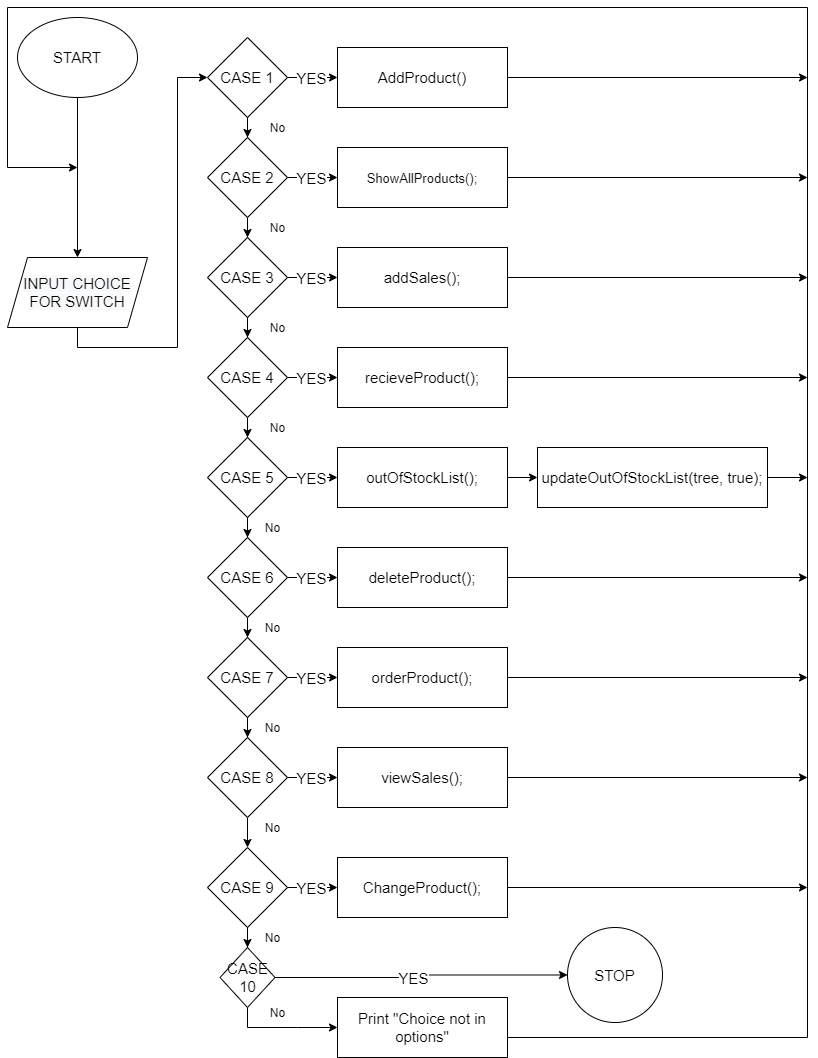

The diagram above was exported from draw.io. Its source (the exported page's mxGraphModel, read from the mxfile embedded in the PNG):
<mxGraphModel dx="3725" dy="2838" grid="1" gridSize="10" guides="1" tooltips="1" connect="1" arrows="1" fold="1" page="1" pageScale="1" pageWidth="850" pageHeight="1100" math="0" shadow="0">
  <root>
    <mxCell id="0" />
    <mxCell id="1" parent="0" />
    <mxCell id="gl7IX9aZT36JIw9S8JXE-398" value="" style="edgeStyle=orthogonalEdgeStyle;rounded=0;orthogonalLoop=1;jettySize=auto;html=1;fontSize=15;" parent="1" source="gl7IX9aZT36JIw9S8JXE-1" target="gl7IX9aZT36JIw9S8JXE-397" edge="1">
      <mxGeometry relative="1" as="geometry" />
    </mxCell>
    <mxCell id="gl7IX9aZT36JIw9S8JXE-1" value="START" style="ellipse;whiteSpace=wrap;html=1;fontSize=15;" parent="1" vertex="1">
      <mxGeometry x="30" y="-1050" width="120" height="80" as="geometry" />
    </mxCell>
    <mxCell id="gl7IX9aZT36JIw9S8JXE-411" style="edgeStyle=orthogonalEdgeStyle;rounded=0;orthogonalLoop=1;jettySize=auto;html=1;exitX=0.5;exitY=1;exitDx=0;exitDy=0;fontSize=15;entryX=0;entryY=0.5;entryDx=0;entryDy=0;" parent="1" source="gl7IX9aZT36JIw9S8JXE-397" target="gl7IX9aZT36JIw9S8JXE-394" edge="1">
      <mxGeometry relative="1" as="geometry">
        <mxPoint x="310" y="-1000" as="targetPoint" />
      </mxGeometry>
    </mxCell>
    <mxCell id="gl7IX9aZT36JIw9S8JXE-397" value="&#10;&#10;&lt;span style=&quot;color: rgb(0, 0, 0); font-family: helvetica; font-size: 15px; font-style: normal; font-weight: 400; letter-spacing: normal; text-align: center; text-indent: 0px; text-transform: none; word-spacing: 0px; background-color: rgb(248, 249, 250); display: inline; float: none;&quot;&gt;INPUT CHOICE FOR SWITCH&lt;/span&gt;&#10;&#10;" style="shape=parallelogram;perimeter=parallelogramPerimeter;whiteSpace=wrap;html=1;fixedSize=1;fontSize=15;" parent="1" vertex="1">
      <mxGeometry x="20" y="-810" width="140" height="70" as="geometry" />
    </mxCell>
    <mxCell id="gl7IX9aZT36JIw9S8JXE-399" style="edgeStyle=orthogonalEdgeStyle;rounded=0;orthogonalLoop=1;jettySize=auto;html=1;fontSize=15;" parent="1" source="gl7IX9aZT36JIw9S8JXE-394" target="gl7IX9aZT36JIw9S8JXE-253" edge="1">
      <mxGeometry relative="1" as="geometry" />
    </mxCell>
    <mxCell id="gl7IX9aZT36JIw9S8JXE-401" style="edgeStyle=orthogonalEdgeStyle;rounded=0;orthogonalLoop=1;jettySize=auto;html=1;entryX=0.5;entryY=0;entryDx=0;entryDy=0;fontSize=15;" parent="1" source="gl7IX9aZT36JIw9S8JXE-253" target="gl7IX9aZT36JIw9S8JXE-359" edge="1">
      <mxGeometry relative="1" as="geometry" />
    </mxCell>
    <mxCell id="gl7IX9aZT36JIw9S8JXE-402" style="edgeStyle=orthogonalEdgeStyle;rounded=0;orthogonalLoop=1;jettySize=auto;html=1;entryX=0.5;entryY=0;entryDx=0;entryDy=0;fontSize=15;" parent="1" source="gl7IX9aZT36JIw9S8JXE-359" target="gl7IX9aZT36JIw9S8JXE-343" edge="1">
      <mxGeometry relative="1" as="geometry" />
    </mxCell>
    <mxCell id="gl7IX9aZT36JIw9S8JXE-403" style="edgeStyle=orthogonalEdgeStyle;rounded=0;orthogonalLoop=1;jettySize=auto;html=1;entryX=0.5;entryY=0;entryDx=0;entryDy=0;fontSize=15;" parent="1" source="gl7IX9aZT36JIw9S8JXE-343" target="gl7IX9aZT36JIw9S8JXE-389" edge="1">
      <mxGeometry relative="1" as="geometry" />
    </mxCell>
    <mxCell id="gl7IX9aZT36JIw9S8JXE-404" style="edgeStyle=orthogonalEdgeStyle;rounded=0;orthogonalLoop=1;jettySize=auto;html=1;fontSize=15;" parent="1" source="gl7IX9aZT36JIw9S8JXE-389" target="gl7IX9aZT36JIw9S8JXE-349" edge="1">
      <mxGeometry relative="1" as="geometry" />
    </mxCell>
    <mxCell id="gl7IX9aZT36JIw9S8JXE-405" style="edgeStyle=orthogonalEdgeStyle;rounded=0;orthogonalLoop=1;jettySize=auto;html=1;entryX=0.5;entryY=0;entryDx=0;entryDy=0;fontSize=15;" parent="1" source="gl7IX9aZT36JIw9S8JXE-349" target="gl7IX9aZT36JIw9S8JXE-379" edge="1">
      <mxGeometry relative="1" as="geometry" />
    </mxCell>
    <mxCell id="gl7IX9aZT36JIw9S8JXE-406" style="edgeStyle=orthogonalEdgeStyle;rounded=0;orthogonalLoop=1;jettySize=auto;html=1;fontSize=15;" parent="1" source="gl7IX9aZT36JIw9S8JXE-379" target="gl7IX9aZT36JIw9S8JXE-354" edge="1">
      <mxGeometry relative="1" as="geometry" />
    </mxCell>
    <mxCell id="gl7IX9aZT36JIw9S8JXE-410" style="edgeStyle=orthogonalEdgeStyle;rounded=0;orthogonalLoop=1;jettySize=auto;html=1;fontSize=15;entryX=0;entryY=0.5;entryDx=0;entryDy=0;" parent="1" source="gl7IX9aZT36JIw9S8JXE-384" target="gl7IX9aZT36JIw9S8JXE-129" edge="1">
      <mxGeometry relative="1" as="geometry">
        <mxPoint x="340" y="-30" as="targetPoint" />
        <Array as="points">
          <mxPoint x="310" y="-40" />
          <mxPoint x="310" y="-40" />
        </Array>
      </mxGeometry>
    </mxCell>
    <mxCell id="gl7IX9aZT36JIw9S8JXE-392" style="edgeStyle=orthogonalEdgeStyle;rounded=0;orthogonalLoop=1;jettySize=auto;html=1;exitX=1;exitY=0.5;exitDx=0;exitDy=0;entryX=0;entryY=0.5;entryDx=0;entryDy=0;fontSize=15;" parent="1" source="gl7IX9aZT36JIw9S8JXE-394" target="gl7IX9aZT36JIw9S8JXE-395" edge="1">
      <mxGeometry relative="1" as="geometry" />
    </mxCell>
    <mxCell id="gl7IX9aZT36JIw9S8JXE-393" value="YES" style="edgeLabel;html=1;align=center;verticalAlign=middle;resizable=0;points=[];fontSize=15;" parent="gl7IX9aZT36JIw9S8JXE-392" vertex="1" connectable="0">
      <mxGeometry x="-0.0753" relative="1" as="geometry">
        <mxPoint as="offset" />
      </mxGeometry>
    </mxCell>
    <mxCell id="gl7IX9aZT36JIw9S8JXE-394" value="CASE 1" style="rhombus;whiteSpace=wrap;html=1;fontSize=15;" parent="1" vertex="1">
      <mxGeometry x="220" y="-1030" width="80" height="80" as="geometry" />
    </mxCell>
    <mxCell id="eUFaGYjbwI3Bg7oBU8Gl-15" style="edgeStyle=orthogonalEdgeStyle;rounded=0;orthogonalLoop=1;jettySize=auto;html=1;" edge="1" parent="1" source="gl7IX9aZT36JIw9S8JXE-395">
      <mxGeometry relative="1" as="geometry">
        <mxPoint x="820" y="-990" as="targetPoint" />
      </mxGeometry>
    </mxCell>
    <mxCell id="gl7IX9aZT36JIw9S8JXE-395" value="AddProduct()" style="rounded=0;whiteSpace=wrap;html=1;fontSize=15;imageWidth=0;imageHeight=999;" parent="1" vertex="1">
      <mxGeometry x="350" y="-1020" width="170" height="60" as="geometry" />
    </mxCell>
    <mxCell id="gl7IX9aZT36JIw9S8JXE-252" style="edgeStyle=orthogonalEdgeStyle;rounded=0;orthogonalLoop=1;jettySize=auto;html=1;exitX=1;exitY=0.5;exitDx=0;exitDy=0;entryX=0;entryY=0.5;entryDx=0;entryDy=0;fontSize=15;" parent="1" source="gl7IX9aZT36JIw9S8JXE-253" target="gl7IX9aZT36JIw9S8JXE-254" edge="1">
      <mxGeometry relative="1" as="geometry" />
    </mxCell>
    <mxCell id="gl7IX9aZT36JIw9S8JXE-262" value="YES" style="edgeLabel;html=1;align=center;verticalAlign=middle;resizable=0;points=[];fontSize=15;" parent="gl7IX9aZT36JIw9S8JXE-252" vertex="1" connectable="0">
      <mxGeometry x="-0.0753" relative="1" as="geometry">
        <mxPoint as="offset" />
      </mxGeometry>
    </mxCell>
    <mxCell id="gl7IX9aZT36JIw9S8JXE-253" value="&lt;span&gt;CASE 2&lt;/span&gt;" style="rhombus;whiteSpace=wrap;html=1;fontSize=15;" parent="1" vertex="1">
      <mxGeometry x="220" y="-930" width="80" height="80" as="geometry" />
    </mxCell>
    <mxCell id="eUFaGYjbwI3Bg7oBU8Gl-14" style="edgeStyle=orthogonalEdgeStyle;rounded=0;orthogonalLoop=1;jettySize=auto;html=1;" edge="1" parent="1" source="gl7IX9aZT36JIw9S8JXE-254">
      <mxGeometry relative="1" as="geometry">
        <mxPoint x="820" y="-890" as="targetPoint" />
      </mxGeometry>
    </mxCell>
    <mxCell id="gl7IX9aZT36JIw9S8JXE-254" value="&lt;font style=&quot;font-size: 13px&quot;&gt;ShowAllProducts();&lt;/font&gt;" style="rounded=0;whiteSpace=wrap;html=1;fontSize=15;imageWidth=0;imageHeight=999;" parent="1" vertex="1">
      <mxGeometry x="350" y="-920" width="170" height="60" as="geometry" />
    </mxCell>
    <mxCell id="gl7IX9aZT36JIw9S8JXE-357" style="edgeStyle=orthogonalEdgeStyle;rounded=0;orthogonalLoop=1;jettySize=auto;html=1;exitX=1;exitY=0.5;exitDx=0;exitDy=0;entryX=0;entryY=0.5;entryDx=0;entryDy=0;fontSize=15;" parent="1" source="gl7IX9aZT36JIw9S8JXE-359" target="gl7IX9aZT36JIw9S8JXE-360" edge="1">
      <mxGeometry relative="1" as="geometry" />
    </mxCell>
    <mxCell id="gl7IX9aZT36JIw9S8JXE-358" value="YES" style="edgeLabel;html=1;align=center;verticalAlign=middle;resizable=0;points=[];fontSize=15;" parent="gl7IX9aZT36JIw9S8JXE-357" vertex="1" connectable="0">
      <mxGeometry x="-0.0753" relative="1" as="geometry">
        <mxPoint as="offset" />
      </mxGeometry>
    </mxCell>
    <mxCell id="gl7IX9aZT36JIw9S8JXE-359" value="&lt;span&gt;CASE 3&lt;/span&gt;" style="rhombus;whiteSpace=wrap;html=1;fontSize=15;" parent="1" vertex="1">
      <mxGeometry x="220" y="-830" width="80" height="80" as="geometry" />
    </mxCell>
    <mxCell id="eUFaGYjbwI3Bg7oBU8Gl-13" style="edgeStyle=orthogonalEdgeStyle;rounded=0;orthogonalLoop=1;jettySize=auto;html=1;" edge="1" parent="1" source="gl7IX9aZT36JIw9S8JXE-360">
      <mxGeometry relative="1" as="geometry">
        <mxPoint x="820" y="-790" as="targetPoint" />
      </mxGeometry>
    </mxCell>
    <mxCell id="gl7IX9aZT36JIw9S8JXE-360" value="addSales();" style="rounded=0;whiteSpace=wrap;html=1;fontSize=15;imageWidth=0;imageHeight=999;" parent="1" vertex="1">
      <mxGeometry x="350" y="-820" width="170" height="60" as="geometry" />
    </mxCell>
    <mxCell id="gl7IX9aZT36JIw9S8JXE-341" style="edgeStyle=orthogonalEdgeStyle;rounded=0;orthogonalLoop=1;jettySize=auto;html=1;exitX=1;exitY=0.5;exitDx=0;exitDy=0;entryX=0;entryY=0.5;entryDx=0;entryDy=0;fontSize=15;" parent="1" source="gl7IX9aZT36JIw9S8JXE-343" target="gl7IX9aZT36JIw9S8JXE-344" edge="1">
      <mxGeometry relative="1" as="geometry" />
    </mxCell>
    <mxCell id="gl7IX9aZT36JIw9S8JXE-342" value="YES" style="edgeLabel;html=1;align=center;verticalAlign=middle;resizable=0;points=[];fontSize=15;" parent="gl7IX9aZT36JIw9S8JXE-341" vertex="1" connectable="0">
      <mxGeometry x="-0.0753" relative="1" as="geometry">
        <mxPoint as="offset" />
      </mxGeometry>
    </mxCell>
    <mxCell id="gl7IX9aZT36JIw9S8JXE-343" value="&lt;span&gt;CASE 4&lt;/span&gt;" style="rhombus;whiteSpace=wrap;html=1;fontSize=15;" parent="1" vertex="1">
      <mxGeometry x="220" y="-730" width="80" height="80" as="geometry" />
    </mxCell>
    <mxCell id="eUFaGYjbwI3Bg7oBU8Gl-12" style="edgeStyle=orthogonalEdgeStyle;rounded=0;orthogonalLoop=1;jettySize=auto;html=1;" edge="1" parent="1" source="gl7IX9aZT36JIw9S8JXE-344">
      <mxGeometry relative="1" as="geometry">
        <mxPoint x="820" y="-690" as="targetPoint" />
      </mxGeometry>
    </mxCell>
    <mxCell id="gl7IX9aZT36JIw9S8JXE-344" value="recieveProduct();" style="rounded=0;whiteSpace=wrap;html=1;fontSize=15;imageWidth=0;imageHeight=999;" parent="1" vertex="1">
      <mxGeometry x="350" y="-720" width="170" height="60" as="geometry" />
    </mxCell>
    <mxCell id="gl7IX9aZT36JIw9S8JXE-387" style="edgeStyle=orthogonalEdgeStyle;rounded=0;orthogonalLoop=1;jettySize=auto;html=1;exitX=1;exitY=0.5;exitDx=0;exitDy=0;entryX=0;entryY=0.5;entryDx=0;entryDy=0;fontSize=15;" parent="1" source="gl7IX9aZT36JIw9S8JXE-389" target="gl7IX9aZT36JIw9S8JXE-390" edge="1">
      <mxGeometry relative="1" as="geometry" />
    </mxCell>
    <mxCell id="gl7IX9aZT36JIw9S8JXE-388" value="YES" style="edgeLabel;html=1;align=center;verticalAlign=middle;resizable=0;points=[];fontSize=15;" parent="gl7IX9aZT36JIw9S8JXE-387" vertex="1" connectable="0">
      <mxGeometry x="-0.0753" relative="1" as="geometry">
        <mxPoint as="offset" />
      </mxGeometry>
    </mxCell>
    <mxCell id="gl7IX9aZT36JIw9S8JXE-389" value="&lt;span&gt;CASE 5&lt;/span&gt;" style="rhombus;whiteSpace=wrap;html=1;fontSize=15;" parent="1" vertex="1">
      <mxGeometry x="220" y="-630" width="80" height="80" as="geometry" />
    </mxCell>
    <mxCell id="gl7IX9aZT36JIw9S8JXE-418" style="edgeStyle=orthogonalEdgeStyle;rounded=0;orthogonalLoop=1;jettySize=auto;html=1;entryX=0;entryY=0.5;entryDx=0;entryDy=0;fontSize=15;" parent="1" source="gl7IX9aZT36JIw9S8JXE-390" target="gl7IX9aZT36JIw9S8JXE-416" edge="1">
      <mxGeometry relative="1" as="geometry" />
    </mxCell>
    <mxCell id="gl7IX9aZT36JIw9S8JXE-390" value="outOfStockList();" style="rounded=0;whiteSpace=wrap;html=1;fontSize=15;imageWidth=0;imageHeight=999;" parent="1" vertex="1">
      <mxGeometry x="350" y="-620" width="170" height="60" as="geometry" />
    </mxCell>
    <mxCell id="gl7IX9aZT36JIw9S8JXE-347" style="edgeStyle=orthogonalEdgeStyle;rounded=0;orthogonalLoop=1;jettySize=auto;html=1;exitX=1;exitY=0.5;exitDx=0;exitDy=0;entryX=0;entryY=0.5;entryDx=0;entryDy=0;fontSize=15;" parent="1" source="gl7IX9aZT36JIw9S8JXE-349" target="gl7IX9aZT36JIw9S8JXE-350" edge="1">
      <mxGeometry relative="1" as="geometry" />
    </mxCell>
    <mxCell id="gl7IX9aZT36JIw9S8JXE-348" value="YES" style="edgeLabel;html=1;align=center;verticalAlign=middle;resizable=0;points=[];fontSize=15;" parent="gl7IX9aZT36JIw9S8JXE-347" vertex="1" connectable="0">
      <mxGeometry x="-0.0753" relative="1" as="geometry">
        <mxPoint as="offset" />
      </mxGeometry>
    </mxCell>
    <mxCell id="gl7IX9aZT36JIw9S8JXE-349" value="&lt;span&gt;CASE 6&lt;/span&gt;" style="rhombus;whiteSpace=wrap;html=1;fontSize=15;" parent="1" vertex="1">
      <mxGeometry x="220" y="-530" width="80" height="80" as="geometry" />
    </mxCell>
    <mxCell id="eUFaGYjbwI3Bg7oBU8Gl-10" style="edgeStyle=orthogonalEdgeStyle;rounded=0;orthogonalLoop=1;jettySize=auto;html=1;" edge="1" parent="1" source="gl7IX9aZT36JIw9S8JXE-350">
      <mxGeometry relative="1" as="geometry">
        <mxPoint x="820" y="-490" as="targetPoint" />
      </mxGeometry>
    </mxCell>
    <mxCell id="gl7IX9aZT36JIw9S8JXE-350" value="&lt;span&gt;deleteProduct();&lt;/span&gt;" style="rounded=0;whiteSpace=wrap;html=1;fontSize=15;imageWidth=0;imageHeight=999;" parent="1" vertex="1">
      <mxGeometry x="350" y="-520" width="170" height="60" as="geometry" />
    </mxCell>
    <mxCell id="gl7IX9aZT36JIw9S8JXE-377" style="edgeStyle=orthogonalEdgeStyle;rounded=0;orthogonalLoop=1;jettySize=auto;html=1;exitX=1;exitY=0.5;exitDx=0;exitDy=0;entryX=0;entryY=0.5;entryDx=0;entryDy=0;fontSize=15;" parent="1" source="gl7IX9aZT36JIw9S8JXE-379" target="gl7IX9aZT36JIw9S8JXE-380" edge="1">
      <mxGeometry relative="1" as="geometry" />
    </mxCell>
    <mxCell id="gl7IX9aZT36JIw9S8JXE-378" value="YES" style="edgeLabel;html=1;align=center;verticalAlign=middle;resizable=0;points=[];fontSize=15;" parent="gl7IX9aZT36JIw9S8JXE-377" vertex="1" connectable="0">
      <mxGeometry x="-0.0753" relative="1" as="geometry">
        <mxPoint as="offset" />
      </mxGeometry>
    </mxCell>
    <mxCell id="gl7IX9aZT36JIw9S8JXE-379" value="&lt;span&gt;CASE 7&lt;/span&gt;" style="rhombus;whiteSpace=wrap;html=1;fontSize=15;" parent="1" vertex="1">
      <mxGeometry x="220" y="-430" width="80" height="80" as="geometry" />
    </mxCell>
    <mxCell id="eUFaGYjbwI3Bg7oBU8Gl-9" style="edgeStyle=orthogonalEdgeStyle;rounded=0;orthogonalLoop=1;jettySize=auto;html=1;" edge="1" parent="1" source="gl7IX9aZT36JIw9S8JXE-380">
      <mxGeometry relative="1" as="geometry">
        <mxPoint x="820" y="-390" as="targetPoint" />
      </mxGeometry>
    </mxCell>
    <mxCell id="gl7IX9aZT36JIw9S8JXE-380" value="&lt;span&gt;orderProduct();&lt;/span&gt;" style="rounded=0;whiteSpace=wrap;html=1;fontSize=15;imageWidth=0;imageHeight=999;" parent="1" vertex="1">
      <mxGeometry x="350" y="-420" width="170" height="60" as="geometry" />
    </mxCell>
    <mxCell id="gl7IX9aZT36JIw9S8JXE-352" style="edgeStyle=orthogonalEdgeStyle;rounded=0;orthogonalLoop=1;jettySize=auto;html=1;exitX=1;exitY=0.5;exitDx=0;exitDy=0;entryX=0;entryY=0.5;entryDx=0;entryDy=0;fontSize=15;" parent="1" source="gl7IX9aZT36JIw9S8JXE-354" target="gl7IX9aZT36JIw9S8JXE-355" edge="1">
      <mxGeometry relative="1" as="geometry" />
    </mxCell>
    <mxCell id="gl7IX9aZT36JIw9S8JXE-353" value="YES" style="edgeLabel;html=1;align=center;verticalAlign=middle;resizable=0;points=[];fontSize=15;" parent="gl7IX9aZT36JIw9S8JXE-352" vertex="1" connectable="0">
      <mxGeometry x="-0.0753" relative="1" as="geometry">
        <mxPoint as="offset" />
      </mxGeometry>
    </mxCell>
    <mxCell id="eUFaGYjbwI3Bg7oBU8Gl-5" value="" style="edgeStyle=orthogonalEdgeStyle;rounded=0;orthogonalLoop=1;jettySize=auto;html=1;" edge="1" parent="1" source="gl7IX9aZT36JIw9S8JXE-354" target="eUFaGYjbwI3Bg7oBU8Gl-3">
      <mxGeometry relative="1" as="geometry" />
    </mxCell>
    <mxCell id="gl7IX9aZT36JIw9S8JXE-354" value="&lt;span&gt;CASE 8&lt;/span&gt;" style="rhombus;whiteSpace=wrap;html=1;fontSize=15;" parent="1" vertex="1">
      <mxGeometry x="220" y="-330" width="80" height="80" as="geometry" />
    </mxCell>
    <mxCell id="eUFaGYjbwI3Bg7oBU8Gl-8" style="edgeStyle=orthogonalEdgeStyle;rounded=0;orthogonalLoop=1;jettySize=auto;html=1;" edge="1" parent="1" source="gl7IX9aZT36JIw9S8JXE-355">
      <mxGeometry relative="1" as="geometry">
        <mxPoint x="820" y="-290" as="targetPoint" />
      </mxGeometry>
    </mxCell>
    <mxCell id="gl7IX9aZT36JIw9S8JXE-355" value="viewSales();" style="rounded=0;whiteSpace=wrap;html=1;fontSize=15;imageWidth=0;imageHeight=999;" parent="1" vertex="1">
      <mxGeometry x="350" y="-320" width="170" height="60" as="geometry" />
    </mxCell>
    <mxCell id="gl7IX9aZT36JIw9S8JXE-421" style="edgeStyle=orthogonalEdgeStyle;rounded=0;orthogonalLoop=1;jettySize=auto;html=1;exitX=1;exitY=0.5;exitDx=0;exitDy=0;fontSize=15;" parent="1" source="gl7IX9aZT36JIw9S8JXE-129" edge="1">
      <mxGeometry relative="1" as="geometry">
        <mxPoint x="90" y="-900" as="targetPoint" />
        <Array as="points">
          <mxPoint x="520" y="-30" />
          <mxPoint x="820" y="-30" />
          <mxPoint x="820" y="-1060" />
          <mxPoint x="20" y="-1060" />
          <mxPoint x="20" y="-900" />
        </Array>
      </mxGeometry>
    </mxCell>
    <mxCell id="gl7IX9aZT36JIw9S8JXE-129" value="Print &quot;Choice not in options&quot;" style="rounded=0;whiteSpace=wrap;html=1;fontSize=15;imageWidth=0;imageHeight=999;" parent="1" vertex="1">
      <mxGeometry x="350" y="-70" width="170" height="60" as="geometry" />
    </mxCell>
    <mxCell id="gl7IX9aZT36JIw9S8JXE-382" style="edgeStyle=orthogonalEdgeStyle;rounded=0;orthogonalLoop=1;jettySize=auto;html=1;exitX=1;exitY=0.5;exitDx=0;exitDy=0;fontSize=15;entryX=0;entryY=0.5;entryDx=0;entryDy=0;" parent="1" source="gl7IX9aZT36JIw9S8JXE-384" target="gl7IX9aZT36JIw9S8JXE-412" edge="1">
      <mxGeometry relative="1" as="geometry">
        <mxPoint x="370" y="-80" as="targetPoint" />
      </mxGeometry>
    </mxCell>
    <mxCell id="gl7IX9aZT36JIw9S8JXE-383" value="YES" style="edgeLabel;html=1;align=center;verticalAlign=middle;resizable=0;points=[];fontSize=15;" parent="gl7IX9aZT36JIw9S8JXE-382" vertex="1" connectable="0">
      <mxGeometry x="-0.0753" relative="1" as="geometry">
        <mxPoint as="offset" />
      </mxGeometry>
    </mxCell>
    <mxCell id="gl7IX9aZT36JIw9S8JXE-384" value="&lt;span&gt;CASE 10&lt;/span&gt;" style="rhombus;whiteSpace=wrap;html=1;fontSize=15;" parent="1" vertex="1">
      <mxGeometry x="232.5" y="-120" width="55" height="60" as="geometry" />
    </mxCell>
    <mxCell id="gl7IX9aZT36JIw9S8JXE-412" value="STOP" style="ellipse;whiteSpace=wrap;html=1;aspect=fixed;fontSize=15;" parent="1" vertex="1">
      <mxGeometry x="580" y="-140" width="95" height="95" as="geometry" />
    </mxCell>
    <mxCell id="eUFaGYjbwI3Bg7oBU8Gl-11" style="edgeStyle=orthogonalEdgeStyle;rounded=0;orthogonalLoop=1;jettySize=auto;html=1;" edge="1" parent="1" source="gl7IX9aZT36JIw9S8JXE-416">
      <mxGeometry relative="1" as="geometry">
        <mxPoint x="820" y="-590" as="targetPoint" />
      </mxGeometry>
    </mxCell>
    <mxCell id="gl7IX9aZT36JIw9S8JXE-416" value="updateOutOfStockList(tree, true);" style="rounded=0;whiteSpace=wrap;html=1;fontSize=15;imageWidth=0;imageHeight=999;" parent="1" vertex="1">
      <mxGeometry x="550" y="-620" width="230" height="60" as="geometry" />
    </mxCell>
    <mxCell id="eUFaGYjbwI3Bg7oBU8Gl-1" style="edgeStyle=orthogonalEdgeStyle;rounded=0;orthogonalLoop=1;jettySize=auto;html=1;exitX=1;exitY=0.5;exitDx=0;exitDy=0;entryX=0;entryY=0.5;entryDx=0;entryDy=0;fontSize=15;" edge="1" parent="1" source="eUFaGYjbwI3Bg7oBU8Gl-3" target="eUFaGYjbwI3Bg7oBU8Gl-4">
      <mxGeometry relative="1" as="geometry" />
    </mxCell>
    <mxCell id="eUFaGYjbwI3Bg7oBU8Gl-2" value="YES" style="edgeLabel;html=1;align=center;verticalAlign=middle;resizable=0;points=[];fontSize=15;" vertex="1" connectable="0" parent="eUFaGYjbwI3Bg7oBU8Gl-1">
      <mxGeometry x="-0.0753" relative="1" as="geometry">
        <mxPoint as="offset" />
      </mxGeometry>
    </mxCell>
    <mxCell id="eUFaGYjbwI3Bg7oBU8Gl-6" value="" style="edgeStyle=orthogonalEdgeStyle;rounded=0;orthogonalLoop=1;jettySize=auto;html=1;" edge="1" parent="1" source="eUFaGYjbwI3Bg7oBU8Gl-3" target="gl7IX9aZT36JIw9S8JXE-384">
      <mxGeometry relative="1" as="geometry" />
    </mxCell>
    <mxCell id="eUFaGYjbwI3Bg7oBU8Gl-3" value="&lt;span&gt;CASE 9&lt;/span&gt;" style="rhombus;whiteSpace=wrap;html=1;fontSize=15;" vertex="1" parent="1">
      <mxGeometry x="220" y="-220" width="80" height="80" as="geometry" />
    </mxCell>
    <mxCell id="eUFaGYjbwI3Bg7oBU8Gl-7" style="edgeStyle=orthogonalEdgeStyle;rounded=0;orthogonalLoop=1;jettySize=auto;html=1;" edge="1" parent="1" source="eUFaGYjbwI3Bg7oBU8Gl-4">
      <mxGeometry relative="1" as="geometry">
        <mxPoint x="820" y="-180" as="targetPoint" />
      </mxGeometry>
    </mxCell>
    <mxCell id="eUFaGYjbwI3Bg7oBU8Gl-4" value="ChangeProduct();" style="rounded=0;whiteSpace=wrap;html=1;fontSize=15;imageWidth=0;imageHeight=999;" vertex="1" parent="1">
      <mxGeometry x="350" y="-210" width="170" height="60" as="geometry" />
    </mxCell>
    <mxCell id="eUFaGYjbwI3Bg7oBU8Gl-17" value="No" style="text;html=1;align=center;verticalAlign=middle;resizable=0;points=[];autosize=1;" vertex="1" parent="1">
      <mxGeometry x="275" y="-950" width="30" height="20" as="geometry" />
    </mxCell>
    <mxCell id="eUFaGYjbwI3Bg7oBU8Gl-18" value="No" style="text;html=1;align=center;verticalAlign=middle;resizable=0;points=[];autosize=1;" vertex="1" parent="1">
      <mxGeometry x="275" y="-850" width="30" height="20" as="geometry" />
    </mxCell>
    <mxCell id="eUFaGYjbwI3Bg7oBU8Gl-20" value="No" style="text;html=1;align=center;verticalAlign=middle;resizable=0;points=[];autosize=1;" vertex="1" parent="1">
      <mxGeometry x="275" y="-750" width="30" height="20" as="geometry" />
    </mxCell>
    <mxCell id="eUFaGYjbwI3Bg7oBU8Gl-21" value="No" style="text;html=1;align=center;verticalAlign=middle;resizable=0;points=[];autosize=1;" vertex="1" parent="1">
      <mxGeometry x="275" y="-650" width="30" height="20" as="geometry" />
    </mxCell>
    <mxCell id="eUFaGYjbwI3Bg7oBU8Gl-22" value="No" style="text;html=1;align=center;verticalAlign=middle;resizable=0;points=[];autosize=1;" vertex="1" parent="1">
      <mxGeometry x="270" y="-550" width="30" height="20" as="geometry" />
    </mxCell>
    <mxCell id="eUFaGYjbwI3Bg7oBU8Gl-23" value="No" style="text;html=1;align=center;verticalAlign=middle;resizable=0;points=[];autosize=1;" vertex="1" parent="1">
      <mxGeometry x="270" y="-450" width="30" height="20" as="geometry" />
    </mxCell>
    <mxCell id="eUFaGYjbwI3Bg7oBU8Gl-24" value="No" style="text;html=1;align=center;verticalAlign=middle;resizable=0;points=[];autosize=1;" vertex="1" parent="1">
      <mxGeometry x="270" y="-350" width="30" height="20" as="geometry" />
    </mxCell>
    <mxCell id="eUFaGYjbwI3Bg7oBU8Gl-25" value="No" style="text;html=1;align=center;verticalAlign=middle;resizable=0;points=[];autosize=1;" vertex="1" parent="1">
      <mxGeometry x="270" y="-250" width="30" height="20" as="geometry" />
    </mxCell>
    <mxCell id="eUFaGYjbwI3Bg7oBU8Gl-26" value="No" style="text;html=1;align=center;verticalAlign=middle;resizable=0;points=[];autosize=1;" vertex="1" parent="1">
      <mxGeometry x="270" y="-140" width="30" height="20" as="geometry" />
    </mxCell>
    <mxCell id="eUFaGYjbwI3Bg7oBU8Gl-27" value="No" style="text;html=1;align=center;verticalAlign=middle;resizable=0;points=[];autosize=1;" vertex="1" parent="1">
      <mxGeometry x="275" y="-65" width="30" height="20" as="geometry" />
    </mxCell>
  </root>
</mxGraphModel>